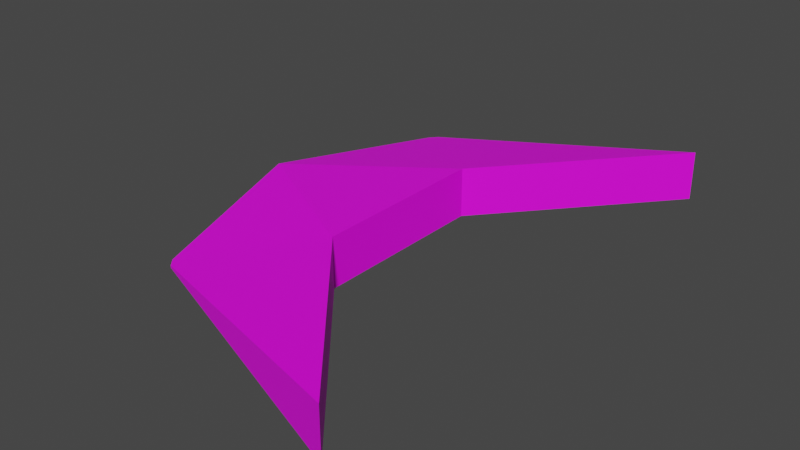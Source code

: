 # Source: Boomerang.blend  (saved by Blender 3.4.6; exported with 4.5.12 LTS)
import bpy
from mathutils import Matrix  # noqa: F401  (used for matrix-valued properties, if any)

bpy.ops.wm.read_factory_settings(use_empty=True)
scene = bpy.context.scene
scene.name = 'Scene'

# ---- collections
col_collection = bpy.data.collections.new('Collection'); scene.collection.children.link(col_collection)

# ---- images (referenced by path relative to the original .blend; pixels are not part of the script)
import os
ASSET_DIR = os.environ.get("B2B_ASSET_DIR", "")  # directory of the original .blend (textures are referenced by path, not embedded)
HERE = os.path.dirname(os.path.abspath(__file__))  # packed textures are extracted next to this script under _unpacked/

def load_image(name, relpath, width, height, colorspace="sRGB"):
    """Load a texture the original file referenced (path relative to the .blend, or extracted next to this script)."""
    p = next((c for c in (os.path.join(HERE, relpath), os.path.join(ASSET_DIR, relpath)) if relpath and os.path.exists(c)), "")
    if p:
        img = bpy.data.images.load(p, check_existing=True)
        img.name = name
    else:  # same state as the original file: an image datablock whose file is absent (Cycles renders it pink)
        img = bpy.data.images.new(name, width, height)
        img.source = "FILE"
        img.filepath = "//" + (relpath or name)
    img.colorspace_settings.name = colorspace
    return img
img_dungeons_2_texture_01_a_png = load_image('Dungeons_2_Texture_01_A.png', 'Dungeons_2_Texture_01_A.png', 1024, 1024, 'sRGB')

# ---- materials (node trees are filled in below, after node groups)
mat_material = bpy.data.materials.new('Material')
mat_material.alpha_threshold = 0.0
mat_material.use_transparent_shadow = False
mat_material.roughness = 0.5
mat_material.line_color = (0.0, 0.0, 0.0, 1.0)

# ---- material node trees
mat_material.use_nodes = True; mat_material.node_tree.nodes.clear()
_N = mat_material.node_tree.nodes; _L = mat_material.node_tree.links
n0 = _N.new('ShaderNodeOutputMaterial'); n0.name = 'Material Output'; n0.location = (300, 300)
n1 = _N.new('ShaderNodeBsdfPrincipled'); n1.name = 'Principled BSDF'; n1.location = (10, 300)
n1.distribution = 'GGX'
n1.subsurface_method = 'RANDOM_WALK_SKIN'
n1.inputs[3].default_value = 1.45
n1.inputs[27].default_value = (0.0, 0.0, 0.0, 1.0)
n1.inputs[28].default_value = 1.0
n2 = _N.new('ShaderNodeTexImage'); n2.name = 'Image Texture'; n2.location = (-296, 188)
n2.image = img_dungeons_2_texture_01_a_png
_L.new(n1.outputs[0], n0.inputs[0])
_L.new(n2.outputs[0], n1.inputs[0])
n0.is_active_output = True

# ---- world
world_world = bpy.data.worlds.new('World'); scene.world = world_world
world_world.use_nodes = True; world_world.node_tree.nodes.clear()
_N = world_world.node_tree.nodes; _L = world_world.node_tree.links
n0 = _N.new('ShaderNodeOutputWorld'); n0.name = 'World Output'; n0.location = (300, 300)
n1 = _N.new('ShaderNodeBackground'); n1.name = 'Background'; n1.location = (10, 300)
n1.inputs[0].default_value = (0.05088, 0.05088, 0.05088, 1.0)
_L.new(n1.outputs[0], n0.inputs[0])
n0.is_active_output = True
world_world.color = (0.05088, 0.05088, 0.05088)
world_world.use_sun_shadow = False
world_world.sun_shadow_jitter_overblur = 0.0

# ---- meshes
me_cube = bpy.data.meshes.new('Cube')
me_cube.from_pydata([(1.0, 1.0, 1.0), (1.0, 1.0, -1.0), (1.0, -1.0, 1.0), (1.0, -1.0, -1.0), (-0.1957, 1.936, 0.04506), (-0.1957, 1.936, -0.04506), (-1.0, -1.0, 1.0), (-1.0, -1.0, -1.0), (2.685, 2.96, -1.0), (-0.1197, 2.024, -0.04506), (2.685, 2.96, 1.0), (-0.1197, 2.024, 0.04506)], [], [(0, 4, 6, 2), (3, 2, 6, 7), (7, 6, 4, 5), (5, 1, 3, 7), (1, 0, 2, 3), (0, 1, 8, 10), (9, 11, 10, 8), (5, 4, 11, 9), (1, 5, 9, 8), (4, 0, 10, 11)])
_uv = me_cube.uv_layers.new(name='UVMap')
_uv.uv.foreach_set('vector', [0.7834, 0.6271, 0.8416, 0.6271, 0.8416, 0.6854, 0.7834, 0.6854, 0.7251, 0.6854, 0.7834, 0.6854, 0.7834, 0.7437, 0.7251, 0.7437, 0.7251, 0.5106, 0.7834, 0.5106, 0.7834, 0.5688, 0.7251, 0.5688, 0.6668, 0.6271, 0.7251, 0.6271, 0.7251, 0.6854, 0.6668, 0.6854, 0.7251, 0.6271, 0.7834, 0.6271, 0.7834, 0.6854, 0.7251, 0.6854, 0.7834, 0.6271, 0.7251, 0.6271, 0.7251, 0.6271, 0.7834, 0.6271, 0.7251, 0.5688, 0.7834, 0.5688, 0.7834, 0.6271, 0.7251, 0.6271, 0.7251, 0.5688, 0.7834, 0.5688, 0.7834, 0.5688, 0.7251, 0.5688, 0.7251, 0.6271, 0.6668, 0.6271, 0.6668, 0.6271, 0.7251, 0.6271, 0.8416, 0.6271, 0.7834, 0.6271, 0.7834, 0.6271, 0.8416, 0.6271])
me_cube.materials.append(mat_material)
me_cube.use_mirror_vertex_groups = False
me_cube.update()

# ---- objects
ob_cube = bpy.data.objects.new('Cube', me_cube)

# ---- transforms, parenting, visibility, modifiers, constraints
ob_cube.location = (0.0, 0.00469, 0.0)
ob_cube.scale = (1.0, 1.0, 0.2777)
ob_cube.lock_rotations_4d = False
ob_cube.empty_display_type = 'ARROWS'
ob_cube.lineart.crease_threshold = 0.0
_m = ob_cube.modifiers.new('Mirror', 'MIRROR')
_m.use_axis = (False, True, False)
_m.use_bisect_axis = (False, True, False)
_m.use_mirror_merge = False
_m.merge_threshold = 0.194

# ---- collection membership
col_collection.objects.link(ob_cube)

# ---- scene / render settings (as saved in the file)
scene.frame_start = 1; scene.frame_end = 250; scene.frame_set(1)
scene.render.engine = 'BLENDER_EEVEE_NEXT'
scene.cycles.sampling_pattern = 'TABULATED_SOBOL'
scene.cycles.use_light_tree = False
scene.view_settings.view_transform = 'Filmic'
bpy.context.view_layer.update()

# ---- added for rendering (the .blend has no active camera and no usable light): camera, sun
cam_auto = bpy.data.cameras.new('AutoCamera')
cam_auto.lens = 50.0
cam_auto.sensor_width = 36.0
cam_auto.clip_end = 1000.0
ob_auto_camera = bpy.data.objects.new('AutoCamera', cam_auto)
scene.collection.objects.link(ob_auto_camera)
ob_auto_camera.location = (7.32097, -7.60533, 5.07334)
ob_auto_camera.rotation_euler = (1.09748, -7.21219e-08, 0.694738)
scene.camera = ob_auto_camera
light_auto_sun = bpy.data.lights.new('AutoSun', 'SUN')
light_auto_sun.energy = 3.0
light_auto_sun.angle = 0.0523599
ob_auto_sun = bpy.data.objects.new('AutoSun', light_auto_sun)
scene.collection.objects.link(ob_auto_sun)
ob_auto_sun.rotation_euler = (0.872665, 0.174533, 0.523599)
bpy.context.view_layer.update()
